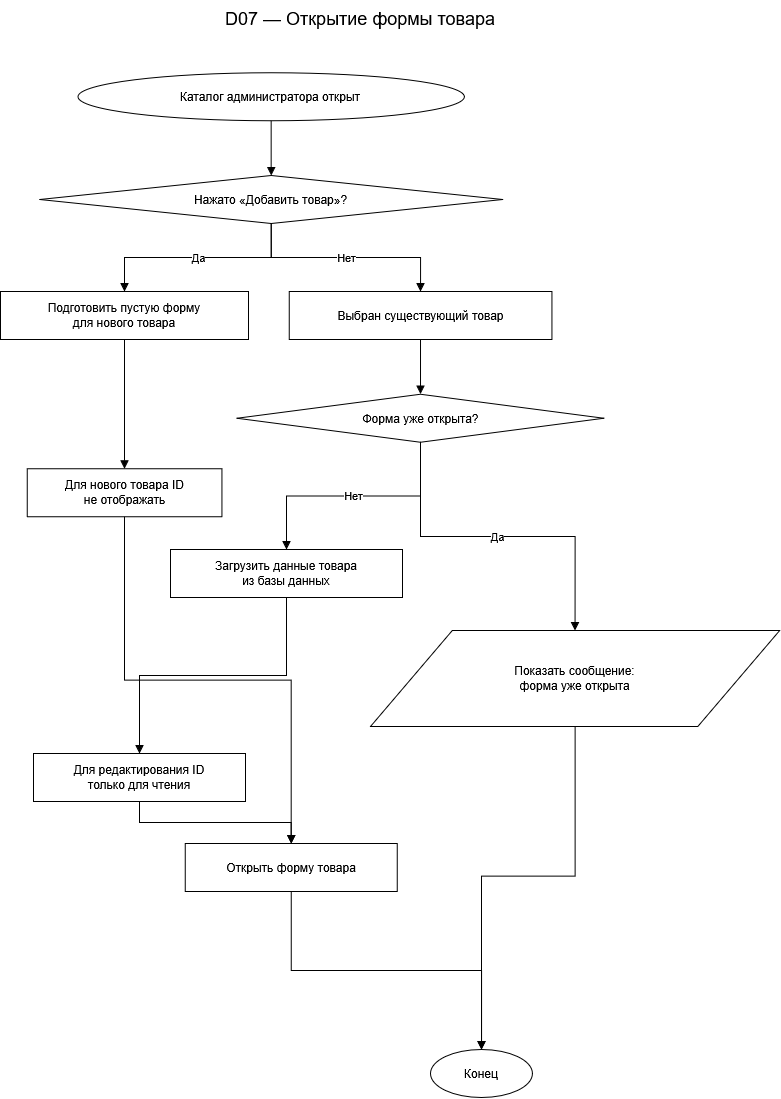

The diagram above was exported from draw.io. Its source (the exported page's mxGraphModel, read from the mxfile embedded in the PNG):
<mxGraphModel dx="4860" dy="-1502" grid="0" gridSize="10" guides="1" tooltips="1" connect="1" arrows="1" fold="1" page="0" pageScale="1" pageWidth="827" pageHeight="1169" math="0" shadow="0">
  <root>
    <mxCell id="0" />
    <mxCell id="1" parent="0" />
    <mxCell id="ucVJKTS0qU9xN8Zi3yHk-203" parent="1" style="text;html=1;align=center;verticalAlign=middle;whiteSpace=wrap;rounded=0;fontSize=18;fontColor=#000000;strokeColor=none;fillColor=none;" value="D07 — Открытие формы товара" vertex="1">
      <mxGeometry height="35" width="720" x="-2483" y="2887" as="geometry" />
    </mxCell>
    <mxCell id="ucVJKTS0qU9xN8Zi3yHk-204" parent="1" style="shape=ellipse;whiteSpace=wrap;html=1;fillColor=#FFFFFF;strokeColor=#000000;fontColor=#000000;fontSize=12;align=center;verticalAlign=middle;spacing=4;" value="Каталог администратора открыт" vertex="1">
      <mxGeometry height="48" width="386.39" x="-2405.53" y="2959.33" as="geometry" />
    </mxCell>
    <mxCell id="ucVJKTS0qU9xN8Zi3yHk-205" parent="1" style="shape=rhombus;whiteSpace=wrap;html=1;fillColor=#FFFFFF;strokeColor=#000000;fontColor=#000000;fontSize=12;align=center;verticalAlign=middle;spacing=4;" value="Нажато «Добавить товар»?" vertex="1">
      <mxGeometry height="48" width="462.96" x="-2443.82" y="3062" as="geometry" />
    </mxCell>
    <mxCell id="ucVJKTS0qU9xN8Zi3yHk-206" parent="1" style="shape=rectangle;whiteSpace=wrap;html=1;fillColor=#FFFFFF;strokeColor=#000000;fontColor=#000000;fontSize=12;align=center;verticalAlign=middle;spacing=4;" value="Подготовить пустую форму&lt;br&gt;для нового товара" vertex="1">
      <mxGeometry height="48" width="248" x="-2483" y="3178" as="geometry" />
    </mxCell>
    <mxCell id="ucVJKTS0qU9xN8Zi3yHk-207" parent="1" style="shape=rectangle;whiteSpace=wrap;html=1;fillColor=#FFFFFF;strokeColor=#000000;fontColor=#000000;fontSize=12;align=center;verticalAlign=middle;spacing=4;" value="Выбран существующий товар" vertex="1">
      <mxGeometry height="48" width="262.67" x="-2194.33" y="3178" as="geometry" />
    </mxCell>
    <mxCell id="ucVJKTS0qU9xN8Zi3yHk-208" parent="1" style="shape=rhombus;whiteSpace=wrap;html=1;fillColor=#FFFFFF;strokeColor=#000000;fontColor=#000000;fontSize=12;align=center;verticalAlign=middle;spacing=4;" value="Форма уже открыта?" vertex="1">
      <mxGeometry height="48" width="366.83" x="-2246.41" y="3280.67" as="geometry" />
    </mxCell>
    <mxCell id="ucVJKTS0qU9xN8Zi3yHk-209" parent="1" style="shape=parallelogram;whiteSpace=wrap;html=1;fillColor=#FFFFFF;strokeColor=#000000;fontColor=#000000;fontSize=12;align=center;verticalAlign=middle;spacing=4;" value="Показать сообщение:&lt;br&gt;форма уже открыта" vertex="1">
      <mxGeometry height="96" width="409.17" x="-2113" y="3517" as="geometry" />
    </mxCell>
    <mxCell id="ucVJKTS0qU9xN8Zi3yHk-210" parent="1" style="shape=rectangle;whiteSpace=wrap;html=1;fillColor=#FFFFFF;strokeColor=#000000;fontColor=#000000;fontSize=12;align=center;verticalAlign=middle;spacing=4;" value="Загрузить данные товара&lt;br&gt;из базы данных" vertex="1">
      <mxGeometry height="48" width="232" x="-2313" y="3436" as="geometry" />
    </mxCell>
    <mxCell id="ucVJKTS0qU9xN8Zi3yHk-211" parent="1" style="shape=rectangle;whiteSpace=wrap;html=1;fillColor=#FFFFFF;strokeColor=#000000;fontColor=#000000;fontSize=12;align=center;verticalAlign=middle;spacing=4;" value="Для нового товара ID&lt;br&gt;не отображать" vertex="1">
      <mxGeometry height="48" width="194.67" x="-2456.33" y="3355.33" as="geometry" />
    </mxCell>
    <mxCell id="ucVJKTS0qU9xN8Zi3yHk-212" parent="1" style="shape=rectangle;whiteSpace=wrap;html=1;fillColor=#FFFFFF;strokeColor=#000000;fontColor=#000000;fontSize=12;align=center;verticalAlign=middle;spacing=4;" value="Для редактирования ID&lt;br&gt;только для чтения" vertex="1">
      <mxGeometry height="48" width="212" x="-2450" y="3640" as="geometry" />
    </mxCell>
    <mxCell id="ucVJKTS0qU9xN8Zi3yHk-213" parent="1" style="shape=rectangle;whiteSpace=wrap;html=1;fillColor=#FFFFFF;strokeColor=#000000;fontColor=#000000;fontSize=12;align=center;verticalAlign=middle;spacing=4;" value="Открыть форму товара" vertex="1">
      <mxGeometry height="48" width="212" x="-2298.33" y="3730" as="geometry" />
    </mxCell>
    <mxCell id="ucVJKTS0qU9xN8Zi3yHk-214" parent="1" style="shape=ellipse;whiteSpace=wrap;html=1;fillColor=#FFFFFF;strokeColor=#000000;fontColor=#000000;fontSize=12;align=center;verticalAlign=middle;spacing=4;" value="Конец" vertex="1">
      <mxGeometry height="48" width="101.96" x="-2053" y="3936" as="geometry" />
    </mxCell>
    <mxCell id="ucVJKTS0qU9xN8Zi3yHk-215" edge="1" parent="1" source="ucVJKTS0qU9xN8Zi3yHk-204" style="rounded=0;orthogonalLoop=1;html=1;strokeColor=#000000;fontColor=#000000;fontSize=11;endArrow=block;endFill=1;edgeStyle=orthogonalEdgeStyle;rounded=0;orthogonalLoop=1;jettySize=auto;exitX=0.5;exitY=1;exitPerimeter=1;entryX=0.5;entryY=0;entryPerimeter=1;" target="ucVJKTS0qU9xN8Zi3yHk-205" value="">
      <mxGeometry relative="1" as="geometry" />
    </mxCell>
    <mxCell id="ucVJKTS0qU9xN8Zi3yHk-216" edge="1" parent="1" source="ucVJKTS0qU9xN8Zi3yHk-205" style="rounded=0;orthogonalLoop=1;html=1;strokeColor=#000000;fontColor=#000000;fontSize=11;endArrow=block;endFill=1;edgeStyle=orthogonalEdgeStyle;rounded=0;orthogonalLoop=1;jettySize=auto;exitX=0.5;exitY=1;exitPerimeter=1;entryX=0.5;entryY=0;entryPerimeter=1;" target="ucVJKTS0qU9xN8Zi3yHk-206" value="Да">
      <mxGeometry relative="1" as="geometry" />
    </mxCell>
    <mxCell id="ucVJKTS0qU9xN8Zi3yHk-217" edge="1" parent="1" source="ucVJKTS0qU9xN8Zi3yHk-205" style="rounded=0;orthogonalLoop=1;html=1;strokeColor=#000000;fontColor=#000000;fontSize=11;endArrow=block;endFill=1;edgeStyle=orthogonalEdgeStyle;rounded=0;orthogonalLoop=1;jettySize=auto;exitX=0.5;exitY=1;exitPerimeter=1;entryX=0.5;entryY=0;entryPerimeter=1;" target="ucVJKTS0qU9xN8Zi3yHk-207" value="Нет">
      <mxGeometry relative="1" as="geometry" />
    </mxCell>
    <mxCell id="ucVJKTS0qU9xN8Zi3yHk-218" edge="1" parent="1" source="ucVJKTS0qU9xN8Zi3yHk-206" style="rounded=0;orthogonalLoop=1;html=1;strokeColor=#000000;fontColor=#000000;fontSize=11;endArrow=block;endFill=1;edgeStyle=orthogonalEdgeStyle;rounded=0;orthogonalLoop=1;jettySize=auto;exitX=0.5;exitY=1;exitPerimeter=1;entryX=0.5;entryY=0;entryPerimeter=1;" target="ucVJKTS0qU9xN8Zi3yHk-211" value="">
      <mxGeometry relative="1" as="geometry" />
    </mxCell>
    <mxCell id="ucVJKTS0qU9xN8Zi3yHk-219" edge="1" parent="1" source="ucVJKTS0qU9xN8Zi3yHk-207" style="rounded=0;orthogonalLoop=1;html=1;strokeColor=#000000;fontColor=#000000;fontSize=11;endArrow=block;endFill=1;edgeStyle=orthogonalEdgeStyle;rounded=0;orthogonalLoop=1;jettySize=auto;exitX=0.5;exitY=1;exitPerimeter=1;entryX=0.5;entryY=0;entryPerimeter=1;" target="ucVJKTS0qU9xN8Zi3yHk-208" value="">
      <mxGeometry relative="1" as="geometry" />
    </mxCell>
    <mxCell id="ucVJKTS0qU9xN8Zi3yHk-220" edge="1" parent="1" source="ucVJKTS0qU9xN8Zi3yHk-208" style="rounded=0;orthogonalLoop=1;html=1;strokeColor=#000000;fontColor=#000000;fontSize=11;endArrow=block;endFill=1;edgeStyle=orthogonalEdgeStyle;rounded=0;orthogonalLoop=1;jettySize=auto;exitX=0.5;exitY=1;exitPerimeter=1;entryX=0.5;entryY=0;entryPerimeter=1;" target="ucVJKTS0qU9xN8Zi3yHk-209" value="Да">
      <mxGeometry relative="1" as="geometry" />
    </mxCell>
    <mxCell id="ucVJKTS0qU9xN8Zi3yHk-221" edge="1" parent="1" source="ucVJKTS0qU9xN8Zi3yHk-208" style="rounded=0;orthogonalLoop=1;html=1;strokeColor=#000000;fontColor=#000000;fontSize=11;endArrow=block;endFill=1;edgeStyle=orthogonalEdgeStyle;rounded=0;orthogonalLoop=1;jettySize=auto;exitX=0.5;exitY=1;exitPerimeter=1;entryX=0.5;entryY=0;entryPerimeter=1;" target="ucVJKTS0qU9xN8Zi3yHk-210" value="Нет">
      <mxGeometry relative="1" as="geometry" />
    </mxCell>
    <mxCell id="ucVJKTS0qU9xN8Zi3yHk-222" edge="1" parent="1" source="ucVJKTS0qU9xN8Zi3yHk-209" style="rounded=0;orthogonalLoop=1;html=1;strokeColor=#000000;fontColor=#000000;fontSize=11;endArrow=block;endFill=1;edgeStyle=orthogonalEdgeStyle;rounded=0;orthogonalLoop=1;jettySize=auto;exitX=0.5;exitY=1;exitPerimeter=1;entryX=0.5;entryY=0;entryPerimeter=1;" target="ucVJKTS0qU9xN8Zi3yHk-214" value="">
      <mxGeometry relative="1" as="geometry">
        <Array as="points">
          <mxPoint x="-1908.4" y="3762.6" />
          <mxPoint x="-2002" y="3762.6" />
        </Array>
      </mxGeometry>
    </mxCell>
    <mxCell id="ucVJKTS0qU9xN8Zi3yHk-223" edge="1" parent="1" source="ucVJKTS0qU9xN8Zi3yHk-210" style="rounded=0;orthogonalLoop=1;html=1;strokeColor=#000000;fontColor=#000000;fontSize=11;endArrow=block;endFill=1;edgeStyle=orthogonalEdgeStyle;rounded=0;orthogonalLoop=1;jettySize=auto;exitX=0.5;exitY=1;exitPerimeter=1;entryX=0.5;entryY=0;entryPerimeter=1;" target="ucVJKTS0qU9xN8Zi3yHk-212" value="">
      <mxGeometry relative="1" as="geometry" />
    </mxCell>
    <mxCell id="ucVJKTS0qU9xN8Zi3yHk-224" edge="1" parent="1" source="ucVJKTS0qU9xN8Zi3yHk-211" style="rounded=0;orthogonalLoop=1;html=1;strokeColor=#000000;fontColor=#000000;fontSize=11;endArrow=block;endFill=1;edgeStyle=orthogonalEdgeStyle;rounded=0;orthogonalLoop=1;jettySize=auto;exitX=0.5;exitY=1;exitPerimeter=1;entryX=0.5;entryY=0;entryPerimeter=1;" target="ucVJKTS0qU9xN8Zi3yHk-213" value="">
      <mxGeometry relative="1" as="geometry" />
    </mxCell>
    <mxCell id="ucVJKTS0qU9xN8Zi3yHk-225" edge="1" parent="1" source="ucVJKTS0qU9xN8Zi3yHk-212" style="rounded=0;orthogonalLoop=1;html=1;strokeColor=#000000;fontColor=#000000;fontSize=11;endArrow=block;endFill=1;edgeStyle=orthogonalEdgeStyle;rounded=0;orthogonalLoop=1;jettySize=auto;exitX=0.5;exitY=1;exitPerimeter=1;entryX=0.5;entryY=0;entryPerimeter=1;" target="ucVJKTS0qU9xN8Zi3yHk-213" value="">
      <mxGeometry relative="1" as="geometry" />
    </mxCell>
    <mxCell id="ucVJKTS0qU9xN8Zi3yHk-226" edge="1" parent="1" source="ucVJKTS0qU9xN8Zi3yHk-213" style="rounded=0;orthogonalLoop=1;html=1;strokeColor=#000000;fontColor=#000000;fontSize=11;endArrow=block;endFill=1;edgeStyle=orthogonalEdgeStyle;rounded=0;orthogonalLoop=1;jettySize=auto;exitX=0.5;exitY=1;exitPerimeter=1;entryX=0.5;entryY=0;entryPerimeter=1;" target="ucVJKTS0qU9xN8Zi3yHk-214" value="">
      <mxGeometry relative="1" as="geometry" />
    </mxCell>
  </root>
</mxGraphModel>